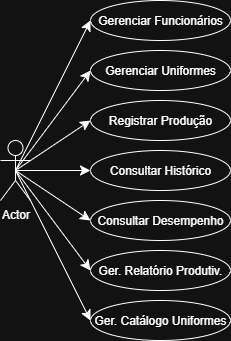

The diagram above was exported from draw.io. Its source (the exported page's mxGraphModel, read from the mxfile embedded in the PNG):
<mxGraphModel dx="1042" dy="626" grid="1" gridSize="10" guides="1" tooltips="1" connect="1" arrows="1" fold="1" page="1" pageScale="1" pageWidth="827" pageHeight="1169" math="0" shadow="0">
  <root>
    <mxCell id="0" />
    <mxCell id="1" parent="0" />
    <mxCell id="IWciVszf3fhg3wlqYMYj-16" style="edgeStyle=none;curved=1;rounded=0;curveGeometry=1;orthogonalLoop=1;jettySize=auto;html=1;exitX=0.5;exitY=0.5;exitDx=0;exitDy=0;exitPerimeter=0;entryX=0;entryY=0.5;entryDx=0;entryDy=0;fontSize=12;defaultLabelBackgroundColor=page;startSize=8;endSize=8;" parent="1" source="IWciVszf3fhg3wlqYMYj-1" target="IWciVszf3fhg3wlqYMYj-4" edge="1">
      <mxGeometry relative="1" as="geometry" />
    </mxCell>
    <mxCell id="IWciVszf3fhg3wlqYMYj-17" style="edgeStyle=none;curved=1;rounded=0;curveGeometry=1;orthogonalLoop=1;jettySize=auto;html=1;exitX=0.5;exitY=0.5;exitDx=0;exitDy=0;exitPerimeter=0;entryX=0;entryY=0.5;entryDx=0;entryDy=0;fontSize=12;defaultLabelBackgroundColor=page;startSize=8;endSize=8;" parent="1" source="IWciVszf3fhg3wlqYMYj-1" target="IWciVszf3fhg3wlqYMYj-9" edge="1">
      <mxGeometry relative="1" as="geometry" />
    </mxCell>
    <mxCell id="IWciVszf3fhg3wlqYMYj-18" style="edgeStyle=none;curved=1;rounded=0;curveGeometry=1;orthogonalLoop=1;jettySize=auto;html=1;exitX=0.5;exitY=0.5;exitDx=0;exitDy=0;exitPerimeter=0;entryX=0;entryY=0.5;entryDx=0;entryDy=0;fontSize=12;defaultLabelBackgroundColor=page;startSize=8;endSize=8;" parent="1" source="IWciVszf3fhg3wlqYMYj-1" target="IWciVszf3fhg3wlqYMYj-10" edge="1">
      <mxGeometry relative="1" as="geometry" />
    </mxCell>
    <mxCell id="IWciVszf3fhg3wlqYMYj-19" style="edgeStyle=none;curved=1;rounded=0;curveGeometry=1;orthogonalLoop=1;jettySize=auto;html=1;exitX=0.5;exitY=0.5;exitDx=0;exitDy=0;exitPerimeter=0;entryX=0;entryY=0.5;entryDx=0;entryDy=0;fontSize=12;defaultLabelBackgroundColor=page;startSize=8;endSize=8;" parent="1" source="IWciVszf3fhg3wlqYMYj-1" target="IWciVszf3fhg3wlqYMYj-12" edge="1">
      <mxGeometry relative="1" as="geometry" />
    </mxCell>
    <mxCell id="IWciVszf3fhg3wlqYMYj-20" style="edgeStyle=none;curved=1;rounded=0;curveGeometry=1;orthogonalLoop=1;jettySize=auto;html=1;exitX=0.5;exitY=0.5;exitDx=0;exitDy=0;exitPerimeter=0;entryX=0;entryY=0.5;entryDx=0;entryDy=0;fontSize=12;defaultLabelBackgroundColor=page;startSize=8;endSize=8;" parent="1" source="IWciVszf3fhg3wlqYMYj-1" target="IWciVszf3fhg3wlqYMYj-11" edge="1">
      <mxGeometry relative="1" as="geometry" />
    </mxCell>
    <mxCell id="IWciVszf3fhg3wlqYMYj-21" style="edgeStyle=none;curved=1;rounded=0;curveGeometry=1;orthogonalLoop=1;jettySize=auto;html=1;exitX=0.5;exitY=0.5;exitDx=0;exitDy=0;exitPerimeter=0;entryX=0;entryY=0.5;entryDx=0;entryDy=0;fontSize=12;defaultLabelBackgroundColor=page;startSize=8;endSize=8;" parent="1" source="IWciVszf3fhg3wlqYMYj-1" target="IWciVszf3fhg3wlqYMYj-14" edge="1">
      <mxGeometry relative="1" as="geometry" />
    </mxCell>
    <mxCell id="IWciVszf3fhg3wlqYMYj-22" style="edgeStyle=none;curved=1;rounded=0;curveGeometry=1;orthogonalLoop=1;jettySize=auto;html=1;exitX=0.5;exitY=0.5;exitDx=0;exitDy=0;exitPerimeter=0;entryX=0;entryY=0.5;entryDx=0;entryDy=0;fontSize=12;defaultLabelBackgroundColor=page;startSize=8;endSize=8;" parent="1" source="IWciVszf3fhg3wlqYMYj-1" target="IWciVszf3fhg3wlqYMYj-15" edge="1">
      <mxGeometry relative="1" as="geometry" />
    </mxCell>
    <mxCell id="IWciVszf3fhg3wlqYMYj-1" value="Actor" style="shape=umlActor;verticalLabelPosition=bottom;verticalAlign=top;html=1;labelPerimeter=1;" parent="1" vertex="1">
      <mxGeometry x="330" y="170" width="30" height="60" as="geometry" />
    </mxCell>
    <mxCell id="IWciVszf3fhg3wlqYMYj-4" value="Gerenciar Funcionários" style="ellipse;whiteSpace=wrap;html=1;" parent="1" vertex="1">
      <mxGeometry x="420" y="30" width="140" height="40" as="geometry" />
    </mxCell>
    <mxCell id="IWciVszf3fhg3wlqYMYj-9" value="Gerenciar Uniformes" style="ellipse;whiteSpace=wrap;html=1;" parent="1" vertex="1">
      <mxGeometry x="420" y="80" width="140" height="40" as="geometry" />
    </mxCell>
    <mxCell id="IWciVszf3fhg3wlqYMYj-10" value="Registrar Produção" style="ellipse;whiteSpace=wrap;html=1;" parent="1" vertex="1">
      <mxGeometry x="420" y="130" width="140" height="40" as="geometry" />
    </mxCell>
    <mxCell id="IWciVszf3fhg3wlqYMYj-11" value="Consultar Desempenho" style="ellipse;whiteSpace=wrap;html=1;" parent="1" vertex="1">
      <mxGeometry x="420" y="230" width="140" height="40" as="geometry" />
    </mxCell>
    <mxCell id="IWciVszf3fhg3wlqYMYj-12" value="Consultar Histórico" style="ellipse;whiteSpace=wrap;html=1;" parent="1" vertex="1">
      <mxGeometry x="420" y="180" width="140" height="40" as="geometry" />
    </mxCell>
    <mxCell id="IWciVszf3fhg3wlqYMYj-14" value="Ger. Relatório Produtiv." style="ellipse;whiteSpace=wrap;html=1;" parent="1" vertex="1">
      <mxGeometry x="420" y="280" width="140" height="40" as="geometry" />
    </mxCell>
    <mxCell id="IWciVszf3fhg3wlqYMYj-15" value="Ger. Catálogo Uniformes" style="ellipse;whiteSpace=wrap;html=1;" parent="1" vertex="1">
      <mxGeometry x="420" y="330" width="140" height="40" as="geometry" />
    </mxCell>
  </root>
</mxGraphModel>